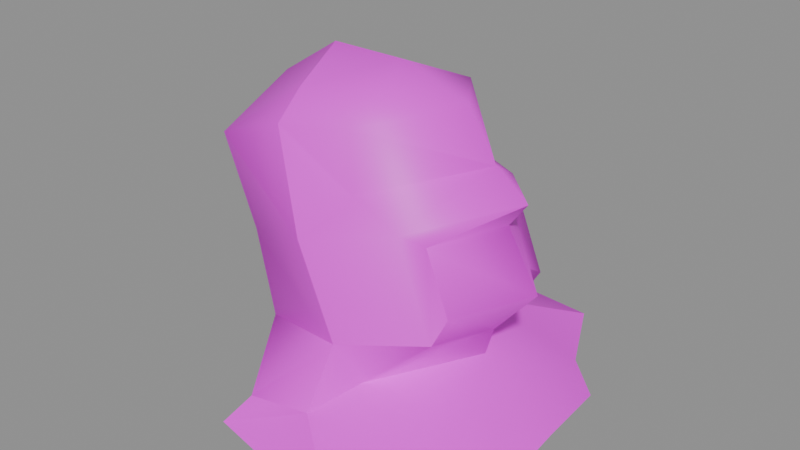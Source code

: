 # Source: h_knight.blend  (saved by Blender 5.2.45; exported with 4.5.12 LTS)
import bpy
from mathutils import Matrix  # noqa: F401  (used for matrix-valued properties, if any)

bpy.ops.wm.read_factory_settings(use_empty=True)
scene = bpy.context.scene
scene.name = 'Scene'

# ---- collections
col_anchors = bpy.data.collections.new('anchors'); scene.collection.children.link(col_anchors)

# ---- images (referenced by path relative to the original .blend; pixels are not part of the script)
import os
ASSET_DIR = os.environ.get("B2B_ASSET_DIR", "")  # directory of the original .blend (textures are referenced by path, not embedded)
HERE = os.path.dirname(os.path.abspath(__file__))  # packed textures are extracted next to this script under _unpacked/

def load_image(name, relpath, width, height, colorspace="sRGB"):
    """Load a texture the original file referenced (path relative to the .blend, or extracted next to this script)."""
    p = next((c for c in (os.path.join(HERE, relpath), os.path.join(ASSET_DIR, relpath)) if relpath and os.path.exists(c)), "")
    if p:
        img = bpy.data.images.load(p, check_existing=True)
        img.name = name
    else:  # same state as the original file: an image datablock whose file is absent (Cycles renders it pink)
        img = bpy.data.images.new(name, width, height)
        img.source = "FILE"
        img.filepath = "//" + (relpath or name)
    img.colorspace_settings.name = colorspace
    return img
img_h_knight_skin0 = load_image('h_knight_skin0', 'h_knight_skin0.png', 1024, 1024, 'sRGB')

# ---- materials (node trees are filled in below, after node groups)
mat_h_knight = bpy.data.materials.new('h_knight')

# ---- material node trees
mat_h_knight.use_nodes = True; mat_h_knight.node_tree.nodes.clear()
_N = mat_h_knight.node_tree.nodes; _L = mat_h_knight.node_tree.links
n0 = _N.new('ShaderNodeBsdfPrincipled'); n0.name = 'Principled BSDF'; n0.location = (-200, 100)
n0.inputs[10].default_value = 0.005
n1 = _N.new('ShaderNodeOutputMaterial'); n1.name = 'Material Output'; n1.location = (200, 100)
n2 = _N.new('ShaderNodeTexImage'); n2.name = 'Image Texture'; n2.location = (0, 0)
n2.image = img_h_knight_skin0
n2.interpolation = 'Closest'
_L.new(n0.outputs[0], n1.inputs[0])
_L.new(n2.outputs[0], n0.inputs[0])
n1.is_active_output = True

# ---- meshes
me_h_knight = bpy.data.meshes.new('h_knight')
me_h_knight.from_pydata([(-2.399, -0.5193, 13.01), (0.8742, -0.5193, 13.01), (-2.048, -2.821, 11.94), (-5.029, -0.5193, 11.32), (4.031, -3.084, 7.55), (5.024, -4.005, 4.387), (3.505, -4.005, 8.162), (-0.1779, -5.123, 7.295), (1.4, -5.123, 3.52), (-3.685, -3.874, 6.07), (1.517, -6.702, 1.428), (2.219, -4.531, 1.887), (-4.269, -0.5193, 0.0), (-5.263, -0.5193, 2.296), (-2.574, -4.005, 0.0), (-5.906, -0.5193, 5.662), (-6.549, -0.5193, 8.978), (-2.691, -4.071, 2.704), (7.362, -1.045, 5.968), (5.258, -0.5193, 3.52), (5.024, -3.084, 4.999), (4.907, -0.5193, 2.296), (6.076, 4.282, 0.0), (7.83, 2.572, 0.0), (8.005, -0.5193, 0.0), (8.356, -4.466, 0.0), (-1.931, -7.754, 0.0), (-0.8208, -7.228, 1.428), (-4.912, -4.071, 9.845), (-1.698, -4.334, 11.07), (1.342, -3.874, 8.978), (5.024, -0.5193, 10.05), (1.342, -4.005, 11.53), (6.427, -0.5193, 8.978), (3.797, -0.5193, 11.94), (4.849, -9.135, 0.0), (5.667, -0.5193, 7.958), (-2.048, 1.783, 11.94), (3.505, 2.835, 8.162), (5.024, 2.835, 4.387), (4.031, 1.98, 7.55), (-3.685, 2.835, 6.07), (1.459, 4.019, 3.52), (-0.06096, 4.019, 7.295), (-2.516, 3.493, 0.0), (-2.691, 3.032, 2.704), (5.024, 1.848, 4.999), (-0.7624, 6.058, 1.428), (-1.639, 6.584, 0.0), (-4.912, 3.032, 9.845), (-1.639, 3.295, 11.07), (1.4, 2.835, 11.53), (1.4, 2.769, 8.978), (2.219, 3.361, 1.887), (4.44, 7.636, 0.0)], [], [(0, 2, 1), (3, 2, 0), (4, 6, 5), (7, 9, 8), (10, 11, 8), (12, 14, 13), (15, 9, 16), (17, 8, 9), (15, 17, 9), (13, 17, 15), (18, 20, 19), (7, 5, 6), (8, 5, 7), (21, 23, 22), (24, 21, 25), (26, 27, 14), (20, 4, 5), (28, 16, 9), (7, 28, 9), (29, 28, 7), (30, 6, 31), (30, 31, 32), (17, 13, 14), (27, 17, 14), (8, 17, 27), (5, 8, 11), (21, 19, 11), (23, 21, 24), (6, 4, 33), (28, 29, 2), (3, 28, 2), (16, 28, 3), (32, 34, 1), (2, 32, 1), (29, 32, 2), (35, 25, 11), (6, 33, 31), (36, 4, 18), (20, 18, 4), (4, 36, 33), (31, 34, 32), (30, 32, 29), (30, 7, 6), (7, 30, 29), (5, 19, 20), (0, 1, 37), (37, 3, 0), (38, 40, 39), (41, 43, 42), (44, 12, 13), (41, 15, 16), (42, 45, 41), (45, 15, 41), (45, 13, 15), (46, 18, 19), (39, 43, 38), (39, 42, 43), (47, 48, 44), (40, 46, 39), (16, 49, 41), (49, 43, 41), (49, 50, 43), (51, 31, 52), (13, 45, 44), (45, 47, 44), (45, 42, 47), (42, 39, 53), (19, 21, 53), (40, 38, 33), (50, 49, 37), (49, 3, 37), (49, 16, 3), (34, 51, 1), (51, 37, 1), (51, 50, 37), (22, 54, 53), (38, 52, 31), (33, 38, 31), (35, 11, 10), (40, 36, 18), (18, 46, 40), (36, 40, 33), (34, 31, 51), (51, 52, 50), (43, 52, 38), (52, 43, 50), (19, 39, 46), (10, 27, 26), (53, 47, 42), (8, 27, 10), (19, 53, 39), (5, 11, 19), (21, 11, 25), (24, 14, 44), (47, 53, 54), (53, 21, 22), (35, 10, 26), (23, 24, 22), (25, 14, 24), (35, 14, 25), (26, 14, 35), (12, 44, 14), (48, 22, 44), (54, 22, 48), (24, 44, 22), (48, 47, 54)])
me_h_knight.polygons.foreach_set('use_smooth', [True] * 106)
_k = set([(0, 2), (0, 37), (2, 29), (4, 20), (4, 33), (5, 8), (5, 20), (7, 8), (7, 29), (8, 10), (8, 17), (10, 11), (10, 27), (10, 35), (11, 21), (12, 14), (12, 44), (13, 17), (13, 45), (14, 26), (14, 27), (21, 53), (22, 23), (22, 54), (23, 24), (24, 25), (25, 35), (26, 27), (26, 35), (33, 40), (37, 50), (39, 42), (39, 46), (40, 46), (42, 43), (42, 45), (42, 53), (43, 50), (44, 47), (44, 48), (47, 48), (47, 53), (48, 54), (53, 54)])
me_h_knight.attributes.new('sharp_edge', 'BOOLEAN', 'EDGE').data.foreach_set('value', [ (min(e.vertices), max(e.vertices)) in _k for e in me_h_knight.edges])
_uv = me_h_knight.uv_layers.new(name='UVMap')
_uv.uv.foreach_set('vector', [0.2637, 0.2285, 0.2832, 0.1621, 0.3418, 0.2285, 0.1973, 0.2402, 0.2559, 0.1777, 0.2637, 0.2441, 0.4785, 0.1348, 0.4512, 0.123, 0.5332, 0.07227, 0.1504, 0.05664, 0.0957, 0.1465, 0.05273, 0.001953, 0.5918, 0.001953, 0.6035, 0.05273, 0.5566, 0.05273, 0.4863, 0.9824, 0.4004, 0.998, 0.4902, 0.9238, 0.08398, 0.2363, 0.0957, 0.1465, 0.1465, 0.2402, 0.01367, 0.1191, 0.05273, 0.001953, 0.0957, 0.1465, 0.08398, 0.2363, 0.01367, 0.1191, 0.0957, 0.1465, 0.001953, 0.2324, 0.01367, 0.1191, 0.08398, 0.2363, 0.6309, 0.209, 0.5918, 0.1621, 0.6621, 0.166, 0.3887, 0.05664, 0.5332, 0.07227, 0.4512, 0.123, 0.4707, 0.001953, 0.5332, 0.07227, 0.3887, 0.05664, 0.4707, 0.8379, 0.5488, 0.7559, 0.5879, 0.7949, 0.4746, 0.748, 0.4707, 0.8379, 0.3848, 0.7402, 0.1465, 0.5059, 0.1543, 0.4629, 0.2324, 0.5059, 0.5371, 0.09961, 0.4785, 0.1348, 0.5332, 0.07227, 0.1699, 0.1777, 0.1465, 0.2402, 0.0957, 0.1465, 0.1504, 0.05664, 0.1699, 0.1777, 0.0957, 0.1465, 0.2324, 0.1309, 0.1699, 0.1777, 0.1504, 0.05664, 0.4004, 0.1191, 0.4512, 0.123, 0.459, 0.2285, 0.4004, 0.1191, 0.459, 0.2285, 0.3613, 0.1621, 0.3887, 0.9355, 0.4902, 0.9238, 0.4004, 0.998, 0.3105, 0.9824, 0.3887, 0.9355, 0.4004, 0.998, 0.2949, 0.8965, 0.3887, 0.9355, 0.3105, 0.9824, 0.5801, 0.1387, 0.5566, 0.05273, 0.6035, 0.05273, 0.6816, 0.1387, 0.6621, 0.166, 0.6035, 0.05273, 0.5488, 0.7559, 0.4707, 0.8379, 0.4746, 0.748, 0.4512, 0.123, 0.4785, 0.1348, 0.502, 0.2285, 0.1699, 0.1777, 0.2324, 0.1309, 0.2559, 0.1777, 0.1973, 0.2402, 0.1699, 0.1777, 0.2559, 0.1777, 0.1465, 0.2402, 0.1699, 0.1777, 0.1973, 0.2402, 0.3613, 0.1621, 0.4004, 0.2285, 0.3418, 0.2285, 0.2832, 0.1621, 0.3613, 0.1621, 0.3418, 0.2285, 0.3066, 0.1191, 0.3613, 0.1621, 0.2832, 0.1621, 0.2637, 0.8066, 0.3848, 0.7402, 0.3691, 0.8887, 0.4512, 0.123, 0.502, 0.2285, 0.459, 0.2285, 0.5957, 0.2676, 0.5371, 0.2051, 0.6309, 0.209, 0.5918, 0.1621, 0.6309, 0.209, 0.5371, 0.2051, 0.5371, 0.2051, 0.5957, 0.2676, 0.5762, 0.2949, 0.459, 0.2285, 0.4004, 0.2285, 0.3613, 0.1621, 0.4004, 0.1191, 0.3613, 0.1621, 0.3066, 0.1191, 0.4004, 0.1191, 0.3887, 0.05664, 0.4512, 0.123, 0.3887, 0.05664, 0.4004, 0.1191, 0.3066, 0.1191, 0.5801, 0.1387, 0.6621, 0.166, 0.5918, 0.1621, 0.2637, 0.2285, 0.3418, 0.2285, 0.2832, 0.291, 0.252, 0.3105, 0.1973, 0.2402, 0.2637, 0.2441, 0.4512, 0.3301, 0.4785, 0.3184, 0.5332, 0.3809, 0.08789, 0.3262, 0.1309, 0.4199, 0.0293, 0.4629, 0.5879, 0.998, 0.4863, 0.9824, 0.4902, 0.9238, 0.08789, 0.3262, 0.08398, 0.2363, 0.1465, 0.2402, 0.0293, 0.4629, 0.001953, 0.3457, 0.08789, 0.3262, 0.001953, 0.3457, 0.08398, 0.2363, 0.08789, 0.3262, 0.001953, 0.3457, 0.001953, 0.2324, 0.08398, 0.2363, 0.6934, 0.2285, 0.6309, 0.209, 0.6621, 0.166, 0.5332, 0.3809, 0.3887, 0.3965, 0.4512, 0.3301, 0.5332, 0.3809, 0.4707, 0.4512, 0.3887, 0.3965, 0.2246, 0.5059, 0.209, 0.541, 0.1465, 0.5059, 0.4785, 0.3184, 0.5371, 0.3535, 0.5332, 0.3809, 0.1465, 0.2402, 0.166, 0.2988, 0.08789, 0.3262, 0.166, 0.2988, 0.1309, 0.4199, 0.08789, 0.3262, 0.166, 0.2988, 0.2207, 0.3535, 0.1309, 0.4199, 0.3613, 0.291, 0.459, 0.2285, 0.4004, 0.334, 0.4902, 0.9238, 0.5879, 0.9355, 0.5879, 0.998, 0.5879, 0.9355, 0.666, 0.9824, 0.5879, 0.998, 0.5879, 0.9355, 0.6816, 0.8965, 0.666, 0.9824, 0.8066, 0.2168, 0.7168, 0.2285, 0.7871, 0.1738, 0.6621, 0.166, 0.6816, 0.1387, 0.7871, 0.1738, 0.4785, 0.3184, 0.4512, 0.3301, 0.502, 0.2285, 0.2207, 0.3535, 0.166, 0.2988, 0.252, 0.3105, 0.166, 0.2988, 0.1973, 0.2402, 0.252, 0.3105, 0.166, 0.2988, 0.1465, 0.2402, 0.1973, 0.2402, 0.4004, 0.2285, 0.3613, 0.291, 0.3418, 0.2285, 0.3613, 0.291, 0.2832, 0.291, 0.3418, 0.2285, 0.3613, 0.291, 0.3066, 0.334, 0.2832, 0.291, 0.5879, 0.7949, 0.6699, 0.834, 0.5645, 0.8965, 0.4512, 0.3301, 0.4004, 0.334, 0.459, 0.2285, 0.502, 0.2285, 0.4512, 0.3301, 0.459, 0.2285, 0.2637, 0.8066, 0.3691, 0.8887, 0.3184, 0.8965, 0.6738, 0.2949, 0.5957, 0.2676, 0.6309, 0.209, 0.6309, 0.209, 0.6934, 0.2285, 0.6738, 0.2949, 0.5957, 0.2676, 0.6738, 0.2949, 0.5762, 0.2949, 0.4004, 0.2285, 0.459, 0.2285, 0.3613, 0.291, 0.3613, 0.291, 0.4004, 0.334, 0.3066, 0.334, 0.3887, 0.3965, 0.4004, 0.334, 0.4512, 0.3301, 0.4004, 0.334, 0.3887, 0.3965, 0.3066, 0.334, 0.6621, 0.166, 0.7168, 0.2285, 0.6934, 0.2285, 0.07227, 0.6191, 0.01758, 0.6035, 0.001953, 0.5645, 0.7285, 0.9121, 0.666, 0.9824, 0.6816, 0.8965, 0.2949, 0.8965, 0.3105, 0.9824, 0.2637, 0.9473, 0.6621, 0.166, 0.7871, 0.1738, 0.7168, 0.2285, 0.5801, 0.1387, 0.6035, 0.05273, 0.6621, 0.166, 0.4707, 0.8379, 0.3691, 0.8887, 0.3848, 0.7402, 0.4316, 0.7207, 0.4355, 0.4629, 0.5957, 0.5176, 0.01758, 0.5293, 0.08398, 0.4629, 0.1426, 0.5645, 0.5645, 0.8965, 0.4707, 0.8379, 0.5879, 0.7949, 0.1582, 0.5645, 0.07227, 0.6191, 0.001953, 0.5645, 0.502, 0.7402, 0.4316, 0.7207, 0.5527, 0.7129, 0.3457, 0.7012, 0.4355, 0.4629, 0.4316, 0.7207, 0.2637, 0.5879, 0.4355, 0.4629, 0.3457, 0.7012, 0.3457, 0.4512, 0.4355, 0.4629, 0.2637, 0.5879, 0.5215, 0.4512, 0.5957, 0.5176, 0.4355, 0.4629, 0.6582, 0.5605, 0.5527, 0.7129, 0.5957, 0.5176, 0.6387, 0.7012, 0.5527, 0.7129, 0.6582, 0.5605, 0.4316, 0.7207, 0.5957, 0.5176, 0.5527, 0.7129, 0.001953, 0.5645, 0.01758, 0.5293, 0.1426, 0.5645])
me_h_knight.materials.append(mat_h_knight)
me_h_knight.update()

# ---- objects
ob_h_knight = bpy.data.objects.new('h_knight', me_h_knight)

# ---- transforms, parenting, visibility, modifiers, constraints
ob_h_knight.location = (0.0, 0.0, 0.0)

# ---- collection membership
scene.collection.objects.link(ob_h_knight)

# ---- scene / render settings (as saved in the file)
scene.frame_start = 1; scene.frame_end = 250; scene.frame_set(1)
scene.render.engine = 'BLENDER_EEVEE_NEXT'
scene.render.bake_bias = 0.0
scene.render.bake_samples = 0
scene.render.compositor_device = 'GPU'
scene.eevee.use_volume_custom_range = False
scene.eevee.fast_gi_thickness_near = 0.1
scene.eevee.fast_gi_thickness_far = 0.0
scene.eevee.ray_tracing_options.screen_trace_thickness = 0.1
bpy.context.view_layer.update()

# ---- added for rendering (the .blend has no active camera and no usable light): camera, sun + grey world if the file has none
cam_auto = bpy.data.cameras.new('AutoCamera')
cam_auto.lens = 50.0
cam_auto.sensor_width = 36.0
cam_auto.clip_end = 1000.0
ob_auto_camera = bpy.data.objects.new('AutoCamera', cam_auto)
scene.collection.objects.link(ob_auto_camera)
ob_auto_camera.location = (24.8996, -29.5449, 25.7009)
ob_auto_camera.rotation_euler = (1.09748, -7.21219e-08, 0.694738)
scene.camera = ob_auto_camera
light_auto_sun = bpy.data.lights.new('AutoSun', 'SUN')
light_auto_sun.energy = 3.0
light_auto_sun.angle = 0.0523599
ob_auto_sun = bpy.data.objects.new('AutoSun', light_auto_sun)
scene.collection.objects.link(ob_auto_sun)
ob_auto_sun.rotation_euler = (0.872665, 0.174533, 0.523599)
if scene.world is None:
    world_auto = bpy.data.worlds.new('AutoWorld')
    world_auto.color = (0.3, 0.3, 0.3)
    scene.world = world_auto
bpy.context.view_layer.update()
